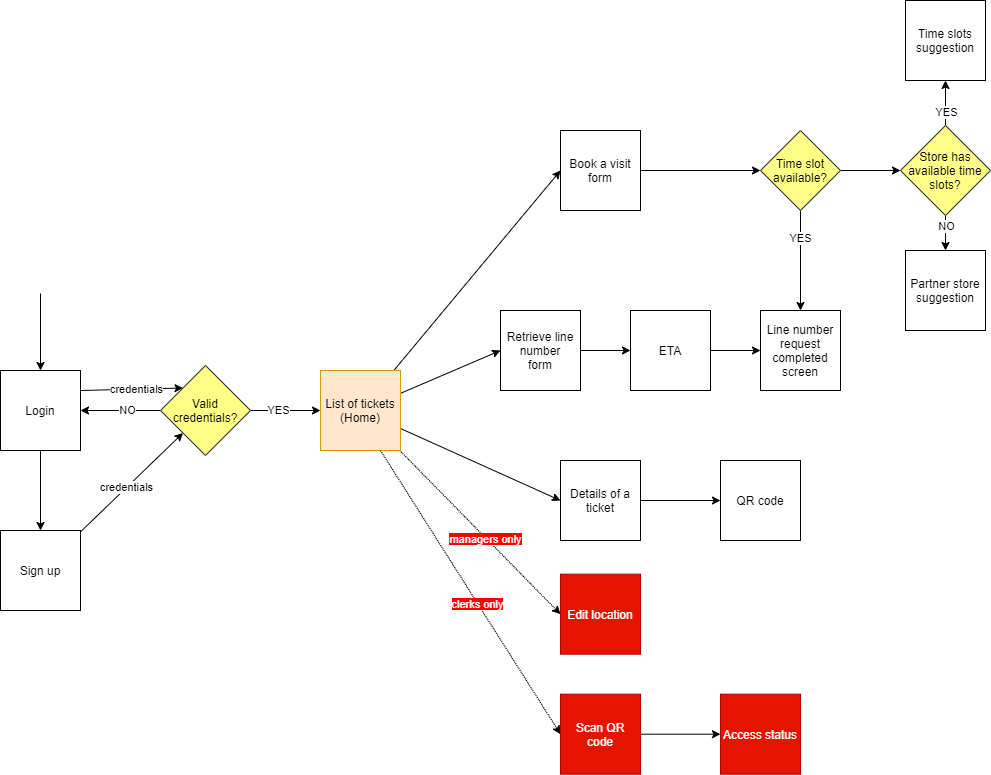

The diagram above was exported from draw.io. Its source (the exported page's mxGraphModel, read from the mxfile embedded in the PNG):
<mxGraphModel dx="1038" dy="647" grid="1" gridSize="10" guides="1" tooltips="1" connect="1" arrows="1" fold="1" page="1" pageScale="1" pageWidth="1169" pageHeight="827" math="0" shadow="0">
  <root>
    <mxCell id="0" />
    <mxCell id="1" parent="0" />
    <mxCell id="9ZSSkGT34NIjM5GoX5pH-5" style="rounded=0;orthogonalLoop=1;jettySize=auto;html=1;entryX=0.5;entryY=0;entryDx=0;entryDy=0;" parent="1" source="9ZSSkGT34NIjM5GoX5pH-1" target="9ZSSkGT34NIjM5GoX5pH-2" edge="1">
      <mxGeometry relative="1" as="geometry" />
    </mxCell>
    <mxCell id="9ZSSkGT34NIjM5GoX5pH-10" style="edgeStyle=none;rounded=0;orthogonalLoop=1;jettySize=auto;html=1;entryX=0;entryY=0;entryDx=0;entryDy=0;exitX=1;exitY=0.25;exitDx=0;exitDy=0;" parent="1" source="9ZSSkGT34NIjM5GoX5pH-1" target="9ZSSkGT34NIjM5GoX5pH-4" edge="1">
      <mxGeometry relative="1" as="geometry" />
    </mxCell>
    <mxCell id="9ZSSkGT34NIjM5GoX5pH-26" value="credentials" style="edgeLabel;html=1;align=center;verticalAlign=middle;resizable=0;points=[];" parent="9ZSSkGT34NIjM5GoX5pH-10" vertex="1" connectable="0">
      <mxGeometry x="0.0834" relative="1" as="geometry">
        <mxPoint as="offset" />
      </mxGeometry>
    </mxCell>
    <mxCell id="EFvdYO9GxDfanjABP1gm-1" style="edgeStyle=orthogonalEdgeStyle;rounded=0;orthogonalLoop=1;jettySize=auto;html=1;startArrow=classic;startFill=1;endArrow=none;endFill=0;" edge="1" parent="1" source="9ZSSkGT34NIjM5GoX5pH-1">
      <mxGeometry relative="1" as="geometry">
        <mxPoint x="120" y="320" as="targetPoint" />
      </mxGeometry>
    </mxCell>
    <mxCell id="9ZSSkGT34NIjM5GoX5pH-1" value="Login" style="whiteSpace=wrap;html=1;aspect=fixed;" parent="1" vertex="1">
      <mxGeometry x="80" y="397" width="80" height="80" as="geometry" />
    </mxCell>
    <mxCell id="9ZSSkGT34NIjM5GoX5pH-6" style="edgeStyle=none;rounded=0;orthogonalLoop=1;jettySize=auto;html=1;entryX=0;entryY=1;entryDx=0;entryDy=0;" parent="1" source="9ZSSkGT34NIjM5GoX5pH-2" target="9ZSSkGT34NIjM5GoX5pH-4" edge="1">
      <mxGeometry relative="1" as="geometry" />
    </mxCell>
    <mxCell id="9ZSSkGT34NIjM5GoX5pH-27" value="credentials" style="edgeLabel;html=1;align=center;verticalAlign=middle;resizable=0;points=[];" parent="9ZSSkGT34NIjM5GoX5pH-6" vertex="1" connectable="0">
      <mxGeometry x="-0.0971" y="1" relative="1" as="geometry">
        <mxPoint as="offset" />
      </mxGeometry>
    </mxCell>
    <mxCell id="9ZSSkGT34NIjM5GoX5pH-2" value="Sign up" style="whiteSpace=wrap;html=1;aspect=fixed;" parent="1" vertex="1">
      <mxGeometry x="80" y="557" width="80" height="80" as="geometry" />
    </mxCell>
    <mxCell id="9ZSSkGT34NIjM5GoX5pH-16" style="edgeStyle=none;rounded=0;orthogonalLoop=1;jettySize=auto;html=1;entryX=0;entryY=0.5;entryDx=0;entryDy=0;" parent="1" source="9ZSSkGT34NIjM5GoX5pH-3" target="9ZSSkGT34NIjM5GoX5pH-11" edge="1">
      <mxGeometry relative="1" as="geometry" />
    </mxCell>
    <mxCell id="9ZSSkGT34NIjM5GoX5pH-18" style="edgeStyle=none;rounded=0;orthogonalLoop=1;jettySize=auto;html=1;entryX=0;entryY=0.5;entryDx=0;entryDy=0;" parent="1" source="9ZSSkGT34NIjM5GoX5pH-3" target="9ZSSkGT34NIjM5GoX5pH-17" edge="1">
      <mxGeometry relative="1" as="geometry" />
    </mxCell>
    <mxCell id="9ZSSkGT34NIjM5GoX5pH-19" style="edgeStyle=none;rounded=0;orthogonalLoop=1;jettySize=auto;html=1;entryX=0;entryY=0.5;entryDx=0;entryDy=0;" parent="1" source="9ZSSkGT34NIjM5GoX5pH-3" target="9ZSSkGT34NIjM5GoX5pH-12" edge="1">
      <mxGeometry relative="1" as="geometry" />
    </mxCell>
    <mxCell id="9ZSSkGT34NIjM5GoX5pH-20" style="edgeStyle=none;rounded=0;orthogonalLoop=1;jettySize=auto;html=1;entryX=0;entryY=0.5;entryDx=0;entryDy=0;dashed=1;dashPattern=1 1;" parent="1" source="9ZSSkGT34NIjM5GoX5pH-3" target="9ZSSkGT34NIjM5GoX5pH-14" edge="1">
      <mxGeometry relative="1" as="geometry">
        <mxPoint x="600" y="537" as="targetPoint" />
      </mxGeometry>
    </mxCell>
    <mxCell id="9ZSSkGT34NIjM5GoX5pH-28" value="&lt;span style=&quot;background-color: rgb(255 , 0 , 0)&quot;&gt;&lt;font color=&quot;#ffffff&quot;&gt;managers only&lt;/font&gt;&lt;/span&gt;" style="edgeLabel;html=1;align=center;verticalAlign=middle;resizable=0;points=[];" parent="9ZSSkGT34NIjM5GoX5pH-20" vertex="1" connectable="0">
      <mxGeometry x="0.076" y="-1" relative="1" as="geometry">
        <mxPoint as="offset" />
      </mxGeometry>
    </mxCell>
    <mxCell id="9ZSSkGT34NIjM5GoX5pH-3" value="List of tickets&lt;br&gt;(Home)" style="whiteSpace=wrap;html=1;aspect=fixed;fillColor=#ffe6cc;strokeColor=#d79b00;" parent="1" vertex="1">
      <mxGeometry x="400" y="397" width="80" height="80" as="geometry" />
    </mxCell>
    <mxCell id="9ZSSkGT34NIjM5GoX5pH-7" style="edgeStyle=none;rounded=0;orthogonalLoop=1;jettySize=auto;html=1;entryX=0;entryY=0.5;entryDx=0;entryDy=0;" parent="1" source="9ZSSkGT34NIjM5GoX5pH-4" target="9ZSSkGT34NIjM5GoX5pH-3" edge="1">
      <mxGeometry relative="1" as="geometry" />
    </mxCell>
    <mxCell id="9ZSSkGT34NIjM5GoX5pH-25" value="YES" style="edgeLabel;html=1;align=center;verticalAlign=middle;resizable=0;points=[];" parent="9ZSSkGT34NIjM5GoX5pH-7" vertex="1" connectable="0">
      <mxGeometry x="-0.2267" y="1" relative="1" as="geometry">
        <mxPoint as="offset" />
      </mxGeometry>
    </mxCell>
    <mxCell id="9ZSSkGT34NIjM5GoX5pH-8" style="edgeStyle=none;rounded=0;orthogonalLoop=1;jettySize=auto;html=1;entryX=1;entryY=0.5;entryDx=0;entryDy=0;" parent="1" source="9ZSSkGT34NIjM5GoX5pH-4" target="9ZSSkGT34NIjM5GoX5pH-1" edge="1">
      <mxGeometry relative="1" as="geometry" />
    </mxCell>
    <mxCell id="9ZSSkGT34NIjM5GoX5pH-24" value="NO" style="edgeLabel;html=1;align=center;verticalAlign=middle;resizable=0;points=[];" parent="9ZSSkGT34NIjM5GoX5pH-8" vertex="1" connectable="0">
      <mxGeometry x="-0.1517" y="-1" relative="1" as="geometry">
        <mxPoint as="offset" />
      </mxGeometry>
    </mxCell>
    <mxCell id="9ZSSkGT34NIjM5GoX5pH-4" value="Valid&lt;br&gt;credentials?" style="rhombus;whiteSpace=wrap;html=1;fillColor=#ffff88;strokeColor=#36393d;" parent="1" vertex="1">
      <mxGeometry x="240" y="392" width="90" height="90" as="geometry" />
    </mxCell>
    <mxCell id="9ZSSkGT34NIjM5GoX5pH-39" style="edgeStyle=none;rounded=0;orthogonalLoop=1;jettySize=auto;html=1;entryX=0;entryY=0.5;entryDx=0;entryDy=0;" parent="1" source="9ZSSkGT34NIjM5GoX5pH-11" target="9ZSSkGT34NIjM5GoX5pH-37" edge="1">
      <mxGeometry relative="1" as="geometry" />
    </mxCell>
    <mxCell id="9ZSSkGT34NIjM5GoX5pH-11" value="Book a visit&lt;br&gt;form" style="whiteSpace=wrap;html=1;aspect=fixed;" parent="1" vertex="1">
      <mxGeometry x="640" y="157" width="80" height="80" as="geometry" />
    </mxCell>
    <mxCell id="9ZSSkGT34NIjM5GoX5pH-22" style="edgeStyle=none;rounded=0;orthogonalLoop=1;jettySize=auto;html=1;entryX=0;entryY=0.5;entryDx=0;entryDy=0;" parent="1" source="9ZSSkGT34NIjM5GoX5pH-12" target="9ZSSkGT34NIjM5GoX5pH-15" edge="1">
      <mxGeometry relative="1" as="geometry" />
    </mxCell>
    <mxCell id="9ZSSkGT34NIjM5GoX5pH-12" value="Details of a ticket" style="whiteSpace=wrap;html=1;aspect=fixed;" parent="1" vertex="1">
      <mxGeometry x="640" y="487" width="80" height="80" as="geometry" />
    </mxCell>
    <mxCell id="9ZSSkGT34NIjM5GoX5pH-14" value="Edit location" style="whiteSpace=wrap;html=1;aspect=fixed;fillColor=#e51400;strokeColor=#B20000;fontColor=#ffffff;" parent="1" vertex="1">
      <mxGeometry x="640" y="600.69" width="80" height="80" as="geometry" />
    </mxCell>
    <mxCell id="9ZSSkGT34NIjM5GoX5pH-15" value="QR code" style="whiteSpace=wrap;html=1;aspect=fixed;" parent="1" vertex="1">
      <mxGeometry x="800" y="487" width="80" height="80" as="geometry" />
    </mxCell>
    <mxCell id="9ZSSkGT34NIjM5GoX5pH-51" style="edgeStyle=none;rounded=0;orthogonalLoop=1;jettySize=auto;html=1;entryX=0;entryY=0.5;entryDx=0;entryDy=0;" parent="1" source="9ZSSkGT34NIjM5GoX5pH-17" target="9ZSSkGT34NIjM5GoX5pH-50" edge="1">
      <mxGeometry relative="1" as="geometry" />
    </mxCell>
    <mxCell id="9ZSSkGT34NIjM5GoX5pH-17" value="Retrieve line number&lt;br&gt;form" style="whiteSpace=wrap;html=1;aspect=fixed;" parent="1" vertex="1">
      <mxGeometry x="580" y="337" width="80" height="80" as="geometry" />
    </mxCell>
    <mxCell id="9ZSSkGT34NIjM5GoX5pH-29" style="edgeStyle=none;rounded=0;orthogonalLoop=1;jettySize=auto;html=1;entryX=0;entryY=0.5;entryDx=0;entryDy=0;dashed=1;dashPattern=1 1;exitX=0.75;exitY=1;exitDx=0;exitDy=0;" parent="1" source="9ZSSkGT34NIjM5GoX5pH-3" target="9ZSSkGT34NIjM5GoX5pH-31" edge="1">
      <mxGeometry relative="1" as="geometry">
        <mxPoint x="480" y="577" as="sourcePoint" />
        <mxPoint x="600" y="653" as="targetPoint" />
      </mxGeometry>
    </mxCell>
    <mxCell id="9ZSSkGT34NIjM5GoX5pH-30" value="&lt;span style=&quot;background-color: rgb(255 , 0 , 0)&quot;&gt;&lt;font color=&quot;#ffffff&quot;&gt;clerks only&lt;/font&gt;&lt;/span&gt;" style="edgeLabel;html=1;align=center;verticalAlign=middle;resizable=0;points=[];" parent="9ZSSkGT34NIjM5GoX5pH-29" vertex="1" connectable="0">
      <mxGeometry x="0.076" y="-1" relative="1" as="geometry">
        <mxPoint as="offset" />
      </mxGeometry>
    </mxCell>
    <mxCell id="9ZSSkGT34NIjM5GoX5pH-33" style="edgeStyle=none;rounded=0;orthogonalLoop=1;jettySize=auto;html=1;entryX=0;entryY=0.5;entryDx=0;entryDy=0;" parent="1" source="9ZSSkGT34NIjM5GoX5pH-31" target="9ZSSkGT34NIjM5GoX5pH-32" edge="1">
      <mxGeometry relative="1" as="geometry" />
    </mxCell>
    <mxCell id="9ZSSkGT34NIjM5GoX5pH-31" value="Scan QR code" style="whiteSpace=wrap;html=1;aspect=fixed;fillColor=#e51400;strokeColor=#B20000;fontColor=#ffffff;" parent="1" vertex="1">
      <mxGeometry x="640" y="720.69" width="80" height="80" as="geometry" />
    </mxCell>
    <mxCell id="9ZSSkGT34NIjM5GoX5pH-32" value="Access status" style="whiteSpace=wrap;html=1;aspect=fixed;fillColor=#e51400;strokeColor=#B20000;fontColor=#ffffff;" parent="1" vertex="1">
      <mxGeometry x="800" y="720.69" width="80" height="80" as="geometry" />
    </mxCell>
    <mxCell id="9ZSSkGT34NIjM5GoX5pH-34" value="Line number&lt;br&gt;request completed screen" style="whiteSpace=wrap;html=1;aspect=fixed;" parent="1" vertex="1">
      <mxGeometry x="840" y="337" width="80" height="80" as="geometry" />
    </mxCell>
    <mxCell id="9ZSSkGT34NIjM5GoX5pH-40" style="edgeStyle=none;rounded=0;orthogonalLoop=1;jettySize=auto;html=1;entryX=0.5;entryY=0;entryDx=0;entryDy=0;" parent="1" source="9ZSSkGT34NIjM5GoX5pH-37" target="9ZSSkGT34NIjM5GoX5pH-34" edge="1">
      <mxGeometry relative="1" as="geometry" />
    </mxCell>
    <mxCell id="9ZSSkGT34NIjM5GoX5pH-41" value="YES" style="edgeLabel;html=1;align=center;verticalAlign=middle;resizable=0;points=[];" parent="9ZSSkGT34NIjM5GoX5pH-40" vertex="1" connectable="0">
      <mxGeometry x="-0.4667" y="-1" relative="1" as="geometry">
        <mxPoint as="offset" />
      </mxGeometry>
    </mxCell>
    <mxCell id="9ZSSkGT34NIjM5GoX5pH-45" style="edgeStyle=none;rounded=0;orthogonalLoop=1;jettySize=auto;html=1;entryX=0;entryY=0.5;entryDx=0;entryDy=0;" parent="1" source="9ZSSkGT34NIjM5GoX5pH-37" target="9ZSSkGT34NIjM5GoX5pH-44" edge="1">
      <mxGeometry relative="1" as="geometry" />
    </mxCell>
    <mxCell id="9ZSSkGT34NIjM5GoX5pH-37" value="Time slot available?" style="rhombus;whiteSpace=wrap;html=1;fillColor=#ffff88;strokeColor=#36393d;" parent="1" vertex="1">
      <mxGeometry x="840" y="157" width="80" height="80" as="geometry" />
    </mxCell>
    <mxCell id="9ZSSkGT34NIjM5GoX5pH-42" value="Time slots suggestion" style="whiteSpace=wrap;html=1;aspect=fixed;" parent="1" vertex="1">
      <mxGeometry x="985" y="27" width="80" height="80" as="geometry" />
    </mxCell>
    <mxCell id="9ZSSkGT34NIjM5GoX5pH-43" value="Partner store suggestion" style="whiteSpace=wrap;html=1;aspect=fixed;" parent="1" vertex="1">
      <mxGeometry x="985" y="277" width="80" height="80" as="geometry" />
    </mxCell>
    <mxCell id="9ZSSkGT34NIjM5GoX5pH-46" style="edgeStyle=none;rounded=0;orthogonalLoop=1;jettySize=auto;html=1;entryX=0.5;entryY=1;entryDx=0;entryDy=0;" parent="1" source="9ZSSkGT34NIjM5GoX5pH-44" target="9ZSSkGT34NIjM5GoX5pH-42" edge="1">
      <mxGeometry relative="1" as="geometry" />
    </mxCell>
    <mxCell id="9ZSSkGT34NIjM5GoX5pH-48" value="YES" style="edgeLabel;html=1;align=center;verticalAlign=middle;resizable=0;points=[];" parent="9ZSSkGT34NIjM5GoX5pH-46" vertex="1" connectable="0">
      <mxGeometry x="-0.37" relative="1" as="geometry">
        <mxPoint as="offset" />
      </mxGeometry>
    </mxCell>
    <mxCell id="9ZSSkGT34NIjM5GoX5pH-47" style="edgeStyle=none;rounded=0;orthogonalLoop=1;jettySize=auto;html=1;entryX=0.5;entryY=0;entryDx=0;entryDy=0;" parent="1" source="9ZSSkGT34NIjM5GoX5pH-44" target="9ZSSkGT34NIjM5GoX5pH-43" edge="1">
      <mxGeometry relative="1" as="geometry" />
    </mxCell>
    <mxCell id="9ZSSkGT34NIjM5GoX5pH-49" value="NO" style="edgeLabel;html=1;align=center;verticalAlign=middle;resizable=0;points=[];" parent="9ZSSkGT34NIjM5GoX5pH-47" vertex="1" connectable="0">
      <mxGeometry x="-0.4467" relative="1" as="geometry">
        <mxPoint as="offset" />
      </mxGeometry>
    </mxCell>
    <mxCell id="9ZSSkGT34NIjM5GoX5pH-44" value="Store has available time slots?" style="rhombus;whiteSpace=wrap;html=1;fillColor=#ffff88;strokeColor=#36393d;" parent="1" vertex="1">
      <mxGeometry x="980" y="152" width="90" height="90" as="geometry" />
    </mxCell>
    <mxCell id="9ZSSkGT34NIjM5GoX5pH-52" style="edgeStyle=none;rounded=0;orthogonalLoop=1;jettySize=auto;html=1;entryX=0;entryY=0.5;entryDx=0;entryDy=0;" parent="1" source="9ZSSkGT34NIjM5GoX5pH-50" target="9ZSSkGT34NIjM5GoX5pH-34" edge="1">
      <mxGeometry relative="1" as="geometry" />
    </mxCell>
    <mxCell id="9ZSSkGT34NIjM5GoX5pH-50" value="ETA" style="whiteSpace=wrap;html=1;aspect=fixed;" parent="1" vertex="1">
      <mxGeometry x="710" y="337" width="80" height="80" as="geometry" />
    </mxCell>
  </root>
</mxGraphModel>